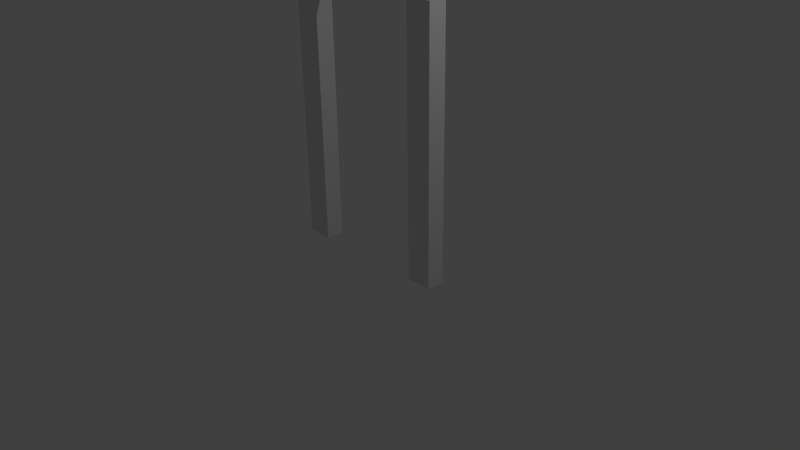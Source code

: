 # Source: robot.blend  (saved by Blender 2.74.0; exported with 4.5.12 LTS)
import bpy
from mathutils import Matrix  # noqa: F401  (used for matrix-valued properties, if any)

bpy.ops.wm.read_factory_settings(use_empty=True)
scene = bpy.context.scene
scene.name = 'Scene'

# ---- collections
col_collection_1 = bpy.data.collections.new('Collection 1'); scene.collection.children.link(col_collection_1)

# ---- materials (node trees are filled in below, after node groups)
mat_material = bpy.data.materials.new('Material')
mat_material.alpha_threshold = 0.0
mat_material.use_transparent_shadow = False
mat_material.roughness = 0.5
mat_material.line_color = (0.0, 0.0, 0.0, 1.0)

# ---- material node trees

# ---- world
world_world = bpy.data.worlds.new('World'); scene.world = world_world
world_world.color = (0.05088, 0.05088, 0.05088)
world_world.use_sun_shadow = False
world_world.sun_shadow_jitter_overblur = 0.0
world_world.cycles.sampling_method = 'MANUAL'
world_world.cycles.sample_map_resolution = 256

# ---- cameras
cam_camera = bpy.data.cameras.new('Camera')
cam_camera.clip_end = 100.0
cam_camera.lens = 35.0
cam_camera.sensor_width = 32.0
cam_camera.sensor_height = 18.0
cam_camera.ortho_scale = 7.314
cam_camera.dof.focus_distance = 0.0
cam_camera.dof.aperture_fstop = 128.0

# ---- lights
light_lamp = bpy.data.lights.new('Lamp', 'POINT')
light_lamp.transmission_factor = 0.0
light_lamp.cutoff_distance = 30.0
light_lamp.energy = 100.0
light_lamp.shadow_buffer_clip_start = 1.001
light_lamp.shadow_soft_size = 0.1
light_lamp.shadow_maximum_resolution = 0.006
light_lamp.use_absolute_resolution = True
light_lamp.cycles.use_multiple_importance_sampling = False

# ---- meshes
me_robot = bpy.data.meshes.new('robot')
me_robot.from_pydata([(0.08946, 0.5964, 3.509), (-0.08946, 0.5964, 3.509), (0.08946, 0.5964, 4.702), (-0.08946, 0.5964, 4.702), (0.121, 1.115, 0.0), (0.121, 0.7735, 0.0), (-0.121, 0.7735, 0.0), (-0.121, 1.115, 0.0), (0.121, 1.115, 3.411), (0.121, 0.7735, 3.411), (-0.121, 0.7735, 3.411), (-0.121, 1.115, 3.411), (0.08946, 0.0, 3.509), (-0.08946, 1.788e-07, 3.509), (0.08946, -3.576e-07, 4.702), (-0.08946, 1.192e-07, 4.702)], [], [(13, 15, 3, 1), (2, 0, 1, 3), (4, 5, 6, 7), (8, 11, 10, 9), (4, 8, 9, 5), (5, 9, 10, 6), (6, 10, 11, 7), (8, 4, 7, 11), (0, 2, 14, 12), (2, 3, 15, 14), (0, 12, 13, 1)])
me_robot.materials.append(mat_material)
me_robot.use_remesh_preserve_volume = False
me_robot.use_remesh_preserve_attributes = False
me_robot.use_mirror_vertex_groups = False
me_robot.update()
arm_robot_armature = bpy.data.armatures.new('robot_armature')  # bones are not reproduced

# ---- objects
ob_robot_arm = bpy.data.objects.new('robot_arm', arm_robot_armature)
ob_robot = bpy.data.objects.new('robot', me_robot)
ob_lamp = bpy.data.objects.new('Lamp', light_lamp)
ob_camera = bpy.data.objects.new('Camera', cam_camera)

# ---- transforms, parenting, visibility, modifiers, constraints
ob_robot_arm.location = (0.0, 0.0, 0.0)
ob_robot_arm.show_in_front = True
ob_robot_arm.lineart.crease_threshold = 0.0
ob_robot.parent = ob_robot_arm
ob_robot.location = (0.0, 0.0, 0.0)
ob_robot.rotation_euler = (0.0, -0.0, 1.571)
ob_robot.lock_rotations_4d = False
ob_robot.empty_display_type = 'ARROWS'
ob_robot.lineart.crease_threshold = 0.0
_vg = ob_robot.vertex_groups.new(name='Bone')
for _i, _w in zip([2, 3, 12, 13, 14, 15], [0.9045, 0.9007, 0.3331, 0.3331, 0.9847, 0.9861]): _vg.add([_i], _w, 'REPLACE')
_vg = ob_robot.vertex_groups.new(name='Bone_L')
for _i, _w in zip([12, 13], [0.3308, 0.3308]): _vg.add([_i], _w, 'REPLACE')
_vg = ob_robot.vertex_groups.new(name='Bone_L.001')
_vg = ob_robot.vertex_groups.new(name='Bone_R')
for _i, _w in zip([0, 1, 2, 3, 12, 13], [0.9874, 0.982, 0.0932, 0.09687, 0.3361, 0.3361]): _vg.add([_i], _w, 'REPLACE')
_vg = ob_robot.vertex_groups.new(name='Bone_R.001')
_vg.add([4, 5, 6, 7, 8, 9, 10, 11], 1.0, 'REPLACE')
_m = ob_robot.modifiers.new('Mirror', 'MIRROR')
_m.use_axis = (False, True, False)
_m = ob_robot.modifiers.new('Armature', 'ARMATURE')
_m.object = ob_robot_arm
ob_lamp.location = (4.076, 1.005, 5.904)
ob_lamp.rotation_euler = (0.6503, 0.05522, 1.866)
ob_lamp.lock_rotations_4d = False
ob_lamp.empty_display_type = 'ARROWS'
ob_lamp.color = (0.0, 0.0, 0.0, 0.0)
ob_lamp.lineart.crease_threshold = 0.0
ob_camera.location = (7.481, -6.508, 5.344)
ob_camera.rotation_euler = (1.109, 0.01082, 0.8149)
ob_camera.lock_rotations_4d = False
ob_camera.empty_display_type = 'ARROWS'
ob_camera.color = (0.0, 0.0, 0.0, 0.0)
ob_camera.display_type = 'WIRE'
ob_camera.lineart.crease_threshold = 0.0

# ---- collection membership
col_collection_1.objects.link(ob_robot_arm)
col_collection_1.objects.link(ob_robot)
col_collection_1.objects.link(ob_lamp)
col_collection_1.objects.link(ob_camera)

# ---- scene / render settings (as saved in the file)
scene.camera = ob_camera
scene.frame_start = 1; scene.frame_end = 250; scene.frame_set(7)
scene.render.engine = 'BLENDER_EEVEE_NEXT'
scene.render.resolution_percentage = 50
scene.render.dither_intensity = 0.0
scene.cycles.use_denoising = False
scene.cycles.samples = 10
scene.cycles.sampling_pattern = 'TABULATED_SOBOL'
scene.cycles.light_sampling_threshold = 0.0
scene.cycles.use_adaptive_sampling = False
scene.cycles.use_light_tree = False
scene.cycles.blur_glossy = 0.0
scene.cycles.pixel_filter_type = 'GAUSSIAN'
scene.cycles.sample_clamp_indirect = 0.0
scene.view_settings.view_transform = 'Standard'
bpy.context.view_layer.update()
